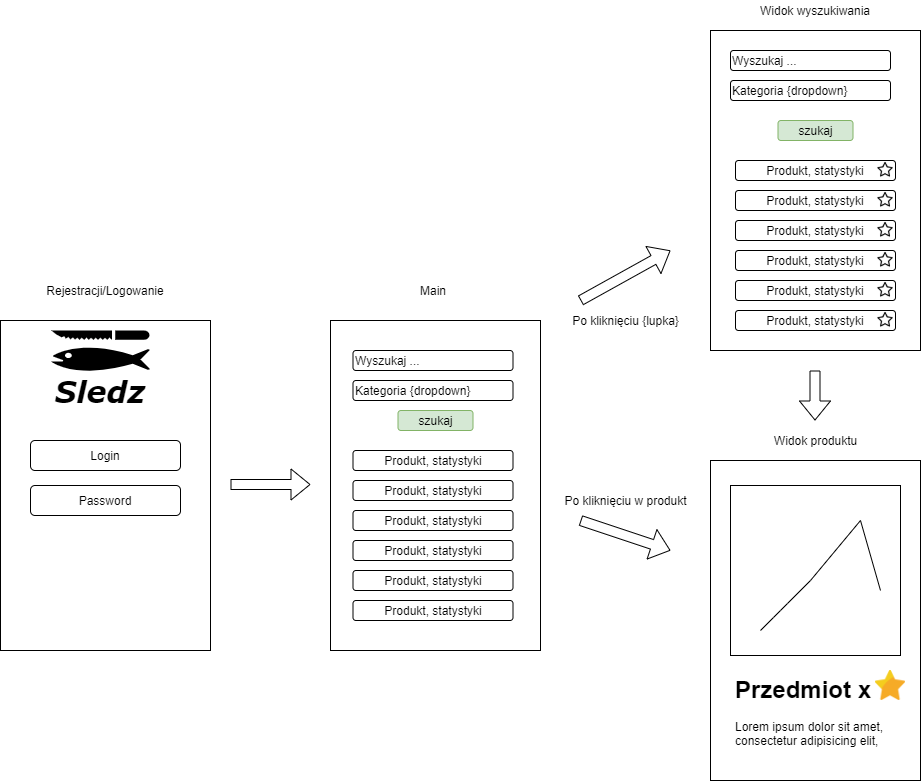

The diagram above was exported from draw.io. Its source (the exported page's mxGraphModel, read from the mxfile embedded in the PNG):
<mxGraphModel dx="2850" dy="2299" grid="1" gridSize="10" guides="1" tooltips="1" connect="1" arrows="1" fold="1" page="1" pageScale="1" pageWidth="850" pageHeight="1100" math="0" shadow="0">
  <root>
    <mxCell id="0" />
    <mxCell id="1" parent="0" />
    <mxCell id="Gn_njgCGVF4WiAf5sjiX-3" value="" style="rounded=0;whiteSpace=wrap;html=1;" vertex="1" parent="1">
      <mxGeometry x="130" y="170" width="210" height="330" as="geometry" />
    </mxCell>
    <mxCell id="Gn_njgCGVF4WiAf5sjiX-4" value="Produkt, statystyki" style="rounded=1;whiteSpace=wrap;html=1;" vertex="1" parent="1">
      <mxGeometry x="152.5" y="300" width="160" height="20" as="geometry" />
    </mxCell>
    <mxCell id="Gn_njgCGVF4WiAf5sjiX-5" value="Produkt, statystyki" style="rounded=1;whiteSpace=wrap;html=1;" vertex="1" parent="1">
      <mxGeometry x="152.5" y="330" width="160" height="20" as="geometry" />
    </mxCell>
    <mxCell id="Gn_njgCGVF4WiAf5sjiX-6" value="Produkt, statystyki" style="rounded=1;whiteSpace=wrap;html=1;" vertex="1" parent="1">
      <mxGeometry x="152.5" y="360" width="160" height="20" as="geometry" />
    </mxCell>
    <mxCell id="Gn_njgCGVF4WiAf5sjiX-7" value="Produkt, statystyki" style="rounded=1;whiteSpace=wrap;html=1;" vertex="1" parent="1">
      <mxGeometry x="152.5" y="390" width="160" height="20" as="geometry" />
    </mxCell>
    <mxCell id="Gn_njgCGVF4WiAf5sjiX-8" value="Produkt, statystyki" style="rounded=1;whiteSpace=wrap;html=1;" vertex="1" parent="1">
      <mxGeometry x="152.5" y="420" width="160" height="20" as="geometry" />
    </mxCell>
    <mxCell id="Gn_njgCGVF4WiAf5sjiX-9" value="Produkt, statystyki" style="rounded=1;whiteSpace=wrap;html=1;" vertex="1" parent="1">
      <mxGeometry x="152.5" y="450" width="160" height="20" as="geometry" />
    </mxCell>
    <mxCell id="Gn_njgCGVF4WiAf5sjiX-11" value="" style="rounded=0;whiteSpace=wrap;html=1;" vertex="1" parent="1">
      <mxGeometry x="-200" y="170" width="210" height="330" as="geometry" />
    </mxCell>
    <mxCell id="Gn_njgCGVF4WiAf5sjiX-12" value="Sledz" style="text;html=1;align=center;verticalAlign=middle;whiteSpace=wrap;rounded=0;fontSize=30;fontStyle=3;fontFamily=Verdana;" vertex="1" parent="1">
      <mxGeometry x="-120" y="230" width="40" height="20" as="geometry" />
    </mxCell>
    <mxCell id="Gn_njgCGVF4WiAf5sjiX-13" value="Login" style="rounded=1;whiteSpace=wrap;html=1;" vertex="1" parent="1">
      <mxGeometry x="-170" y="290" width="150" height="30" as="geometry" />
    </mxCell>
    <mxCell id="Gn_njgCGVF4WiAf5sjiX-14" value="Password" style="rounded=1;whiteSpace=wrap;html=1;" vertex="1" parent="1">
      <mxGeometry x="-170" y="335" width="150" height="30" as="geometry" />
    </mxCell>
    <mxCell id="Gn_njgCGVF4WiAf5sjiX-15" value="" style="shape=flexArrow;endArrow=classic;html=1;" edge="1" parent="1">
      <mxGeometry width="50" height="50" relative="1" as="geometry">
        <mxPoint x="30" y="334" as="sourcePoint" />
        <mxPoint x="110" y="334" as="targetPoint" />
      </mxGeometry>
    </mxCell>
    <mxCell id="Gn_njgCGVF4WiAf5sjiX-16" value="Rejestracji/Logowanie" style="text;html=1;strokeColor=none;fillColor=none;align=center;verticalAlign=middle;whiteSpace=wrap;rounded=0;" vertex="1" parent="1">
      <mxGeometry x="-170" y="130" width="150" height="20" as="geometry" />
    </mxCell>
    <mxCell id="Gn_njgCGVF4WiAf5sjiX-17" value="Main" style="text;html=1;strokeColor=none;fillColor=none;align=center;verticalAlign=middle;whiteSpace=wrap;rounded=0;" vertex="1" parent="1">
      <mxGeometry x="182.5" y="130" width="100" height="20" as="geometry" />
    </mxCell>
    <mxCell id="Gn_njgCGVF4WiAf5sjiX-18" value="" style="rounded=0;whiteSpace=wrap;html=1;" vertex="1" parent="1">
      <mxGeometry x="510" y="-120" width="210" height="320" as="geometry" />
    </mxCell>
    <mxCell id="Gn_njgCGVF4WiAf5sjiX-19" value="" style="rounded=0;whiteSpace=wrap;html=1;" vertex="1" parent="1">
      <mxGeometry x="510" y="310" width="210" height="320" as="geometry" />
    </mxCell>
    <mxCell id="Gn_njgCGVF4WiAf5sjiX-21" value="Po kliknięciu {lupka}" style="text;html=1;align=center;verticalAlign=middle;resizable=0;points=[];autosize=1;strokeColor=none;" vertex="1" parent="1">
      <mxGeometry x="365" y="160" width="120" height="20" as="geometry" />
    </mxCell>
    <mxCell id="Gn_njgCGVF4WiAf5sjiX-22" value="" style="shape=flexArrow;endArrow=classic;html=1;" edge="1" parent="1">
      <mxGeometry width="50" height="50" relative="1" as="geometry">
        <mxPoint x="380" y="370" as="sourcePoint" />
        <mxPoint x="470" y="400" as="targetPoint" />
      </mxGeometry>
    </mxCell>
    <mxCell id="Gn_njgCGVF4WiAf5sjiX-23" value="Po kliknięciu w produkt" style="text;html=1;strokeColor=none;fillColor=none;align=center;verticalAlign=middle;whiteSpace=wrap;rounded=0;" vertex="1" parent="1">
      <mxGeometry x="348" y="340" width="155" height="20" as="geometry" />
    </mxCell>
    <mxCell id="Gn_njgCGVF4WiAf5sjiX-24" value="Widok produktu" style="text;html=1;align=center;verticalAlign=middle;resizable=0;points=[];autosize=1;strokeColor=none;" vertex="1" parent="1">
      <mxGeometry x="565" y="280" width="100" height="20" as="geometry" />
    </mxCell>
    <mxCell id="Gn_njgCGVF4WiAf5sjiX-25" value="" style="whiteSpace=wrap;html=1;aspect=fixed;" vertex="1" parent="1">
      <mxGeometry x="530" y="335" width="170" height="170" as="geometry" />
    </mxCell>
    <mxCell id="Gn_njgCGVF4WiAf5sjiX-26" value="" style="endArrow=none;html=1;" edge="1" parent="1">
      <mxGeometry width="50" height="50" relative="1" as="geometry">
        <mxPoint x="560" y="480" as="sourcePoint" />
        <mxPoint x="610" y="430" as="targetPoint" />
        <Array as="points">
          <mxPoint x="580" y="460" />
        </Array>
      </mxGeometry>
    </mxCell>
    <mxCell id="Gn_njgCGVF4WiAf5sjiX-27" value="" style="endArrow=none;html=1;" edge="1" parent="1">
      <mxGeometry width="50" height="50" relative="1" as="geometry">
        <mxPoint x="610" y="430" as="sourcePoint" />
        <mxPoint x="660" y="370" as="targetPoint" />
      </mxGeometry>
    </mxCell>
    <mxCell id="Gn_njgCGVF4WiAf5sjiX-28" value="" style="endArrow=none;html=1;" edge="1" parent="1">
      <mxGeometry width="50" height="50" relative="1" as="geometry">
        <mxPoint x="680" y="440" as="sourcePoint" />
        <mxPoint x="660" y="370" as="targetPoint" />
      </mxGeometry>
    </mxCell>
    <mxCell id="Gn_njgCGVF4WiAf5sjiX-29" value="&lt;h1&gt;Przedmiot x&lt;/h1&gt;&lt;p&gt;Lorem ipsum dolor sit amet, consectetur adipisicing elit,&amp;nbsp;&lt;/p&gt;" style="text;html=1;strokeColor=none;fillColor=none;spacing=5;spacingTop=-20;whiteSpace=wrap;overflow=hidden;rounded=0;" vertex="1" parent="1">
      <mxGeometry x="530" y="520" width="170" height="90" as="geometry" />
    </mxCell>
    <mxCell id="Gn_njgCGVF4WiAf5sjiX-30" value="Widok wyszukiwania" style="text;html=1;strokeColor=none;fillColor=none;align=center;verticalAlign=middle;whiteSpace=wrap;rounded=0;" vertex="1" parent="1">
      <mxGeometry x="555" y="-150" width="120" height="20" as="geometry" />
    </mxCell>
    <mxCell id="Gn_njgCGVF4WiAf5sjiX-31" value="" style="shape=flexArrow;endArrow=classic;html=1;" edge="1" parent="1">
      <mxGeometry width="50" height="50" relative="1" as="geometry">
        <mxPoint x="380" y="150" as="sourcePoint" />
        <mxPoint x="470" y="100" as="targetPoint" />
      </mxGeometry>
    </mxCell>
    <mxCell id="Gn_njgCGVF4WiAf5sjiX-32" value="Wyszukaj ..." style="rounded=1;whiteSpace=wrap;html=1;align=left;" vertex="1" parent="1">
      <mxGeometry x="530" y="-100" width="160" height="20" as="geometry" />
    </mxCell>
    <mxCell id="Gn_njgCGVF4WiAf5sjiX-33" value="Produkt, statystyki" style="rounded=1;whiteSpace=wrap;html=1;" vertex="1" parent="1">
      <mxGeometry x="535" y="10" width="160" height="20" as="geometry" />
    </mxCell>
    <mxCell id="Gn_njgCGVF4WiAf5sjiX-34" value="Produkt, statystyki" style="rounded=1;whiteSpace=wrap;html=1;" vertex="1" parent="1">
      <mxGeometry x="535" y="40" width="160" height="20" as="geometry" />
    </mxCell>
    <mxCell id="Gn_njgCGVF4WiAf5sjiX-35" value="Produkt, statystyki" style="rounded=1;whiteSpace=wrap;html=1;" vertex="1" parent="1">
      <mxGeometry x="535" y="70" width="160" height="20" as="geometry" />
    </mxCell>
    <mxCell id="Gn_njgCGVF4WiAf5sjiX-36" value="Produkt, statystyki" style="rounded=1;whiteSpace=wrap;html=1;" vertex="1" parent="1">
      <mxGeometry x="535" y="100" width="160" height="20" as="geometry" />
    </mxCell>
    <mxCell id="Gn_njgCGVF4WiAf5sjiX-37" value="Produkt, statystyki" style="rounded=1;whiteSpace=wrap;html=1;" vertex="1" parent="1">
      <mxGeometry x="535" y="130" width="160" height="20" as="geometry" />
    </mxCell>
    <mxCell id="Gn_njgCGVF4WiAf5sjiX-38" value="Produkt, statystyki" style="rounded=1;whiteSpace=wrap;html=1;" vertex="1" parent="1">
      <mxGeometry x="535" y="160" width="160" height="20" as="geometry" />
    </mxCell>
    <mxCell id="Gn_njgCGVF4WiAf5sjiX-40" value="" style="shape=image;html=1;verticalAlign=top;verticalLabelPosition=bottom;labelBackgroundColor=#ffffff;imageAspect=0;aspect=fixed;image=https://cdn1.iconfinder.com/data/icons/christmas-flat-4/58/019_-_Star-128.png" vertex="1" parent="1">
      <mxGeometry x="675" y="520" width="30" height="30" as="geometry" />
    </mxCell>
    <mxCell id="Gn_njgCGVF4WiAf5sjiX-43" value="Kategoria {dropdown}" style="rounded=1;whiteSpace=wrap;html=1;align=left;" vertex="1" parent="1">
      <mxGeometry x="530" y="-70" width="160" height="20" as="geometry" />
    </mxCell>
    <mxCell id="Gn_njgCGVF4WiAf5sjiX-45" value="szukaj" style="rounded=1;whiteSpace=wrap;html=1;fillColor=#d5e8d4;strokeColor=#82b366;" vertex="1" parent="1">
      <mxGeometry x="577.5" y="-30" width="75" height="20" as="geometry" />
    </mxCell>
    <mxCell id="Gn_njgCGVF4WiAf5sjiX-46" value="Wyszukaj ..." style="rounded=1;whiteSpace=wrap;html=1;align=left;" vertex="1" parent="1">
      <mxGeometry x="152.5" y="200" width="160" height="20" as="geometry" />
    </mxCell>
    <mxCell id="Gn_njgCGVF4WiAf5sjiX-47" value="Kategoria {dropdown}" style="rounded=1;whiteSpace=wrap;html=1;align=left;" vertex="1" parent="1">
      <mxGeometry x="152.5" y="230" width="160" height="20" as="geometry" />
    </mxCell>
    <mxCell id="Gn_njgCGVF4WiAf5sjiX-48" value="szukaj" style="rounded=1;whiteSpace=wrap;html=1;fillColor=#d5e8d4;strokeColor=#82b366;" vertex="1" parent="1">
      <mxGeometry x="197.5" y="260" width="75" height="20" as="geometry" />
    </mxCell>
    <mxCell id="Gn_njgCGVF4WiAf5sjiX-49" value="" style="shape=image;html=1;verticalAlign=top;verticalLabelPosition=bottom;labelBackgroundColor=#ffffff;imageAspect=0;aspect=fixed;image=https://cdn4.iconfinder.com/data/icons/multimedia-75/512/multimedia-19-128.png;align=left;" vertex="1" parent="1">
      <mxGeometry x="675" y="10" width="20" height="20" as="geometry" />
    </mxCell>
    <mxCell id="Gn_njgCGVF4WiAf5sjiX-50" value="" style="shape=image;html=1;verticalAlign=top;verticalLabelPosition=bottom;labelBackgroundColor=#ffffff;imageAspect=0;aspect=fixed;image=https://cdn4.iconfinder.com/data/icons/multimedia-75/512/multimedia-19-128.png;align=left;" vertex="1" parent="1">
      <mxGeometry x="675" y="40" width="20" height="20" as="geometry" />
    </mxCell>
    <mxCell id="Gn_njgCGVF4WiAf5sjiX-51" value="" style="shape=image;html=1;verticalAlign=top;verticalLabelPosition=bottom;labelBackgroundColor=#ffffff;imageAspect=0;aspect=fixed;image=https://cdn4.iconfinder.com/data/icons/multimedia-75/512/multimedia-19-128.png;align=left;" vertex="1" parent="1">
      <mxGeometry x="675" y="70" width="20" height="20" as="geometry" />
    </mxCell>
    <mxCell id="Gn_njgCGVF4WiAf5sjiX-52" value="" style="shape=image;html=1;verticalAlign=top;verticalLabelPosition=bottom;labelBackgroundColor=#ffffff;imageAspect=0;aspect=fixed;image=https://cdn4.iconfinder.com/data/icons/multimedia-75/512/multimedia-19-128.png;align=left;" vertex="1" parent="1">
      <mxGeometry x="675" y="100" width="20" height="20" as="geometry" />
    </mxCell>
    <mxCell id="Gn_njgCGVF4WiAf5sjiX-53" value="" style="shape=image;html=1;verticalAlign=top;verticalLabelPosition=bottom;labelBackgroundColor=#ffffff;imageAspect=0;aspect=fixed;image=https://cdn4.iconfinder.com/data/icons/multimedia-75/512/multimedia-19-128.png;align=left;" vertex="1" parent="1">
      <mxGeometry x="675" y="130" width="20" height="20" as="geometry" />
    </mxCell>
    <mxCell id="Gn_njgCGVF4WiAf5sjiX-54" value="" style="shape=image;html=1;verticalAlign=top;verticalLabelPosition=bottom;labelBackgroundColor=#ffffff;imageAspect=0;aspect=fixed;image=https://cdn4.iconfinder.com/data/icons/multimedia-75/512/multimedia-19-128.png;align=left;" vertex="1" parent="1">
      <mxGeometry x="675" y="160" width="20" height="20" as="geometry" />
    </mxCell>
    <mxCell id="Gn_njgCGVF4WiAf5sjiX-57" value="" style="shape=mxgraph.signs.sports.fish_cleaning;html=1;pointerEvents=1;fillColor=#000000;strokeColor=none;verticalLabelPosition=bottom;verticalAlign=top;align=center;" vertex="1" parent="1">
      <mxGeometry x="-149" y="180" width="98" height="50" as="geometry" />
    </mxCell>
    <mxCell id="Gn_njgCGVF4WiAf5sjiX-59" value="" style="shape=flexArrow;endArrow=classic;html=1;" edge="1" parent="1">
      <mxGeometry width="50" height="50" relative="1" as="geometry">
        <mxPoint x="614.5" y="220" as="sourcePoint" />
        <mxPoint x="614.5" y="270" as="targetPoint" />
      </mxGeometry>
    </mxCell>
  </root>
</mxGraphModel>